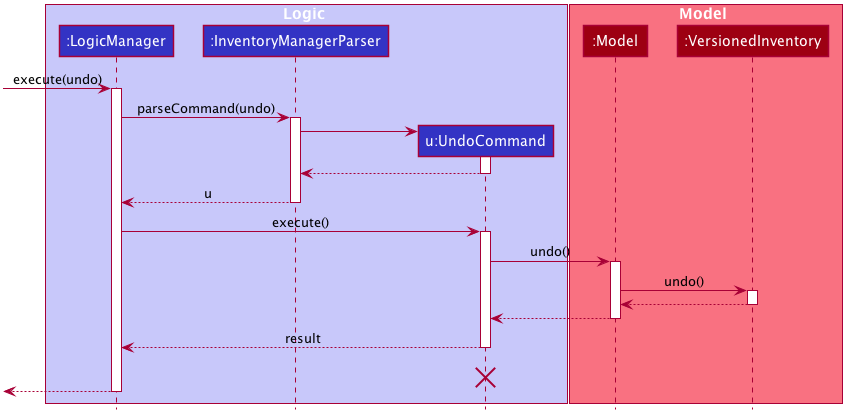

The diagram above was rendered by PlantUML. Its source (embedded in the PNG):
@startuml








skinparam BackgroundColor #FFFFFFF

skinparam Shadowing false

skinparam Class {
    FontColor #FFFFFF
    BorderThickness 1
    BorderColor #FFFFFF
    StereotypeFontColor #FFFFFF
    FontName Arial
    AttributeFontName Arial
    AttributeFontColor #FFFFFF
}

skinparam Actor {
    BorderColor #000000
    Color #000000
    FontName Arial
}

skinparam Sequence {
    MessageAlign center
    BoxFontSize 15
    BoxPadding 0
    BoxFontColor #FFFFFF
    FontName Arial
}

skinparam Participant {
    FontColor #FFFFFFF
    Padding 20
}

skinparam MinClassWidth 50
skinparam ParticipantPadding 10
skinparam Shadowing false
skinparam DefaultTextAlignment center
skinparam packageStyle Rectangle

hide footbox
hide members
hide circle

box Logic #C8C8FA
participant ":LogicManager" as LogicManager #3333C4
participant ":InventoryManagerParser" as InventoryManagerParser #3333C4
participant "u:UndoCommand" as UndoCommand #3333C4
end box

box Model #F97181
participant ":Model" as Model #9D0012
participant ":VersionedInventory" as VersionedInventory #9D0012
end box
[-> LogicManager : execute(undo)
activate LogicManager

LogicManager -> InventoryManagerParser : parseCommand(undo)
activate InventoryManagerParser

create UndoCommand
InventoryManagerParser -> UndoCommand
activate UndoCommand

UndoCommand --> InventoryManagerParser
deactivate UndoCommand

InventoryManagerParser --> LogicManager : u
deactivate InventoryManagerParser

LogicManager -> UndoCommand : execute()
activate UndoCommand

UndoCommand -> Model : undo()
activate Model

Model -> VersionedInventory : undo()
activate VersionedInventory

VersionedInventory --> Model :
deactivate VersionedInventory

Model --> UndoCommand
deactivate Model

UndoCommand --> LogicManager : result
deactivate UndoCommand
UndoCommand -[hidden]-> LogicManager : result
destroy UndoCommand

[<--LogicManager
deactivate LogicManager
@enduml